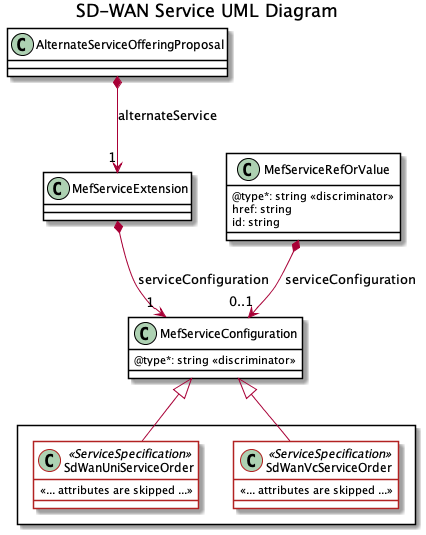

The diagram above was rendered by PlantUML. Its source (embedded in the PNG):
@startuml

title SD-WAN Service UML Diagram

skinparam {
    ClassBackgroundColor White
    ClassBorderColor Black
    ClassBorderColor<<ServiceSpecification>> FireBrick
}

class AlternateServiceOfferingProposal {
}

AlternateServiceOfferingProposal *-->"1" MefServiceExtension : alternateService

class MefServiceExtension {

}

class MefServiceConfiguration {
    @type*: string <<discriminator>>
}

MefServiceExtension *-->"1" MefServiceConfiguration : serviceConfiguration


class MefServiceRefOrValue {

    @type*: string <<discriminator>>
    href: string 
    id: string 
}

MefServiceRefOrValue *-->"0..1" MefServiceConfiguration : serviceConfiguration

rectangle {
  class SdWanUniServiceOrder <<ServiceSpecification>> {

    <<... attributes are skipped ...>>
  }
  MefServiceConfiguration <|-- SdWanUniServiceOrder

  class SdWanVcServiceOrder <<ServiceSpecification>> {

    <<... attributes are skipped ...>>
  }
  MefServiceConfiguration <|-- SdWanVcServiceOrder

}


@enduml